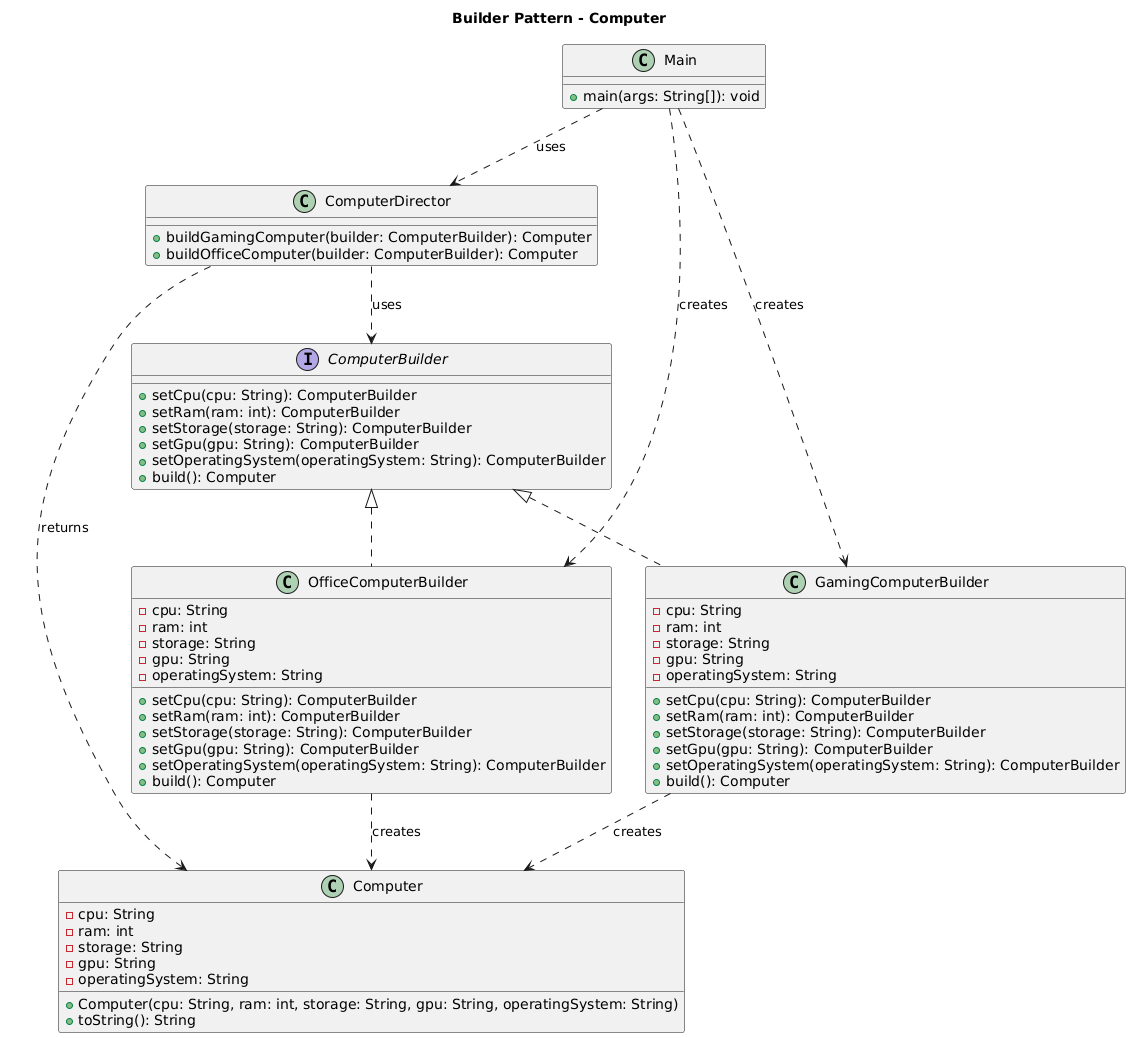

The diagram above was rendered by PlantUML. Its source (embedded in the PNG):
@startuml
title Builder Pattern - Computer

class Computer {
    - cpu: String
    - ram: int
    - storage: String
    - gpu: String
    - operatingSystem: String

    + Computer(cpu: String, ram: int, storage: String, gpu: String, operatingSystem: String)
    + toString(): String
}

interface ComputerBuilder {
    + setCpu(cpu: String): ComputerBuilder
    + setRam(ram: int): ComputerBuilder
    + setStorage(storage: String): ComputerBuilder
    + setGpu(gpu: String): ComputerBuilder
    + setOperatingSystem(operatingSystem: String): ComputerBuilder
    + build(): Computer
}

class GamingComputerBuilder {
    - cpu: String
    - ram: int
    - storage: String
    - gpu: String
    - operatingSystem: String

    + setCpu(cpu: String): ComputerBuilder
    + setRam(ram: int): ComputerBuilder
    + setStorage(storage: String): ComputerBuilder
    + setGpu(gpu: String): ComputerBuilder
    + setOperatingSystem(operatingSystem: String): ComputerBuilder
    + build(): Computer
}

class OfficeComputerBuilder {
    - cpu: String
    - ram: int
    - storage: String
    - gpu: String
    - operatingSystem: String

    + setCpu(cpu: String): ComputerBuilder
    + setRam(ram: int): ComputerBuilder
    + setStorage(storage: String): ComputerBuilder
    + setGpu(gpu: String): ComputerBuilder
    + setOperatingSystem(operatingSystem: String): ComputerBuilder
    + build(): Computer
}

class ComputerDirector {
    + buildGamingComputer(builder: ComputerBuilder): Computer
    + buildOfficeComputer(builder: ComputerBuilder): Computer
}

class Main {
    + main(args: String[]): void
}

ComputerBuilder <|.. GamingComputerBuilder
ComputerBuilder <|.. OfficeComputerBuilder

GamingComputerBuilder ..> Computer : creates
OfficeComputerBuilder ..> Computer : creates

ComputerDirector ..> ComputerBuilder : uses
ComputerDirector ..> Computer : returns

Main ..> ComputerDirector : uses
Main ..> GamingComputerBuilder : creates
Main ..> OfficeComputerBuilder : creates
@enduml